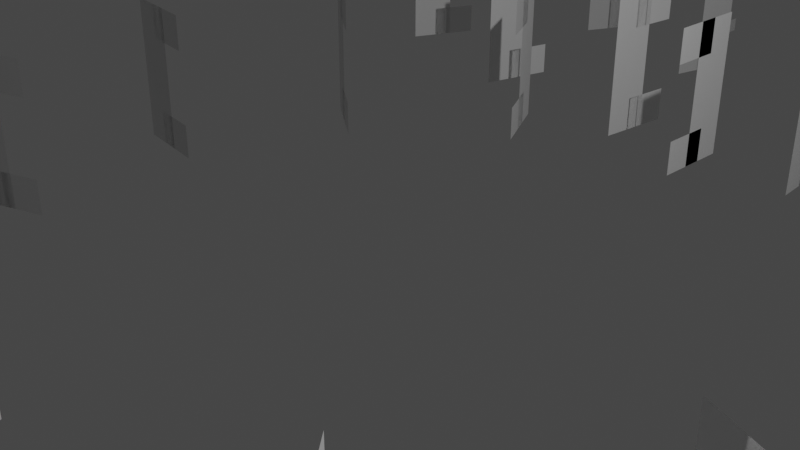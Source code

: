 # Source: RotaryPart.blend  (saved by Blender 3.3.6; exported with 4.5.12 LTS)
import bpy
from mathutils import Matrix  # noqa: F401  (used for matrix-valued properties, if any)

bpy.ops.wm.read_factory_settings(use_empty=True)
scene = bpy.context.scene
scene.name = 'Scene'

# ---- collections
col_objects = bpy.data.collections.new('Objects'); scene.collection.children.link(col_objects)
col_construction = bpy.data.collections.new('Construction'); scene.collection.children.link(col_construction)
col_construction.hide_render = True
col_render = bpy.data.collections.new('Render'); scene.collection.children.link(col_render)

# ---- materials (node trees are filled in below, after node groups)
mat_material = bpy.data.materials.new('Material')
mat_material.alpha_threshold = 0.0
mat_material.use_transparent_shadow = False
mat_material.line_color = (0.0, 0.0, 0.0, 1.0)

# ---- node groups
ng_seamless_rotation = bpy.data.node_groups.new('Seamless Rotation', 'GeometryNodeTree')
_s = ng_seamless_rotation.interface.new_socket(name='Geometry', in_out='OUTPUT', socket_type='NodeSocketGeometry')
_s = ng_seamless_rotation.interface.new_socket(name='Geometry', in_out='INPUT', socket_type='NodeSocketGeometry')
_s = ng_seamless_rotation.interface.new_socket(name='# of pieces', in_out='INPUT', socket_type='NodeSocketInt')
_s.default_value = 7
_s.min_value = 1
_s = ng_seamless_rotation.interface.new_socket(name='Smooth & Merge', in_out='INPUT', socket_type='NodeSocketBool')
_s.default_value = True
ng_seamless_rotation.is_modifier = True
_N = ng_seamless_rotation.nodes; _L = ng_seamless_rotation.links
n0 = _N.new('ShaderNodeMath'); n0.name = 'Math.002'; n0.location = (-36, -308)
n0.operation = 'SUBTRACT'
n1 = _N.new('ShaderNodeMath'); n1.name = 'Math.001'; n1.location = (146, -358)
n1.operation = 'MULTIPLY'
n2 = _N.new('GeometryNodeInputPosition'); n2.name = 'Position.002'; n2.location = (773, -577)
n3 = _N.new('NodeReroute'); n3.name = 'Reroute'; n3.location = (374, -569)
n3.width = 16
n3.socket_idname = 'NodeSocketGeometry'
n4 = _N.new('GeometryNodeTransform'); n4.name = 'Transform'; n4.location = (775, -296)
n5 = _N.new('GeometryNodeCaptureAttribute'); n5.name = 'Capture Attribute'; n5.location = (979, -269)
n5.capture_items.clear()
n6 = _N.new('ShaderNodeMath'); n6.name = 'Math.003'; n6.location = (332, -362)
n6.operation = 'DIVIDE'
n6.inputs[1].default_value = 6.283
n7 = _N.new('ShaderNodeCombineXYZ'); n7.name = 'Combine XYZ'; n7.location = (999, -123)
n8 = _N.new('ShaderNodeSeparateXYZ'); n8.name = 'Separate XYZ'; n8.location = (781, -145)
n9 = _N.new('GeometryNodeInputPosition'); n9.name = 'Position'; n9.location = (582, -215)
n10 = _N.new('ShaderNodeSeparateXYZ'); n10.name = 'Separate XYZ.002'; n10.location = (1223, -433)
n11 = _N.new('ShaderNodeMath'); n11.name = 'Math'; n11.location = (1409, -392)
n11.operation = 'DIVIDE'
n12 = _N.new('NodeReroute'); n12.name = 'Reroute.002'; n12.location = (537, -642)
n12.width = 16
n12.socket_idname = 'NodeSocketFloat'
n13 = _N.new('GeometryNodeSetPosition'); n13.name = 'Set Position'; n13.location = (1207, -157)
n14 = _N.new('NodeReroute'); n14.name = 'Reroute.001'; n14.location = (1333, -648)
n14.width = 16
n14.socket_idname = 'NodeSocketFloat'
n15 = _N.new('GeometryNodeInputPosition'); n15.name = 'Position.003'; n15.location = (1428, -224)
n16 = _N.new('ShaderNodeVectorRotate'); n16.name = 'Vector Rotate'; n16.location = (1624, -200)
n17 = _N.new('GeometryNodeSetPosition'); n17.name = 'Set Position.001'; n17.location = (1790, -94)
n18 = _N.new('GeometryNodeMeshLine'); n18.name = 'Mesh Line'; n18.location = (1809, 205)
n18.inputs[3].default_value = (0.0, 0.0, 0.0)
n19 = _N.new('NodeGroupInput'); n19.name = 'Group Input'; n19.location = (-743, -543)
n20 = _N.new('ShaderNodeCombineXYZ'); n20.name = 'Combine XYZ.002'; n20.location = (577, -421)
n21 = _N.new('GeometryNodeInputIndex'); n21.name = 'Index'; n21.location = (1615, -550)
n22 = _N.new('ShaderNodeCombineXYZ'); n22.name = 'Combine XYZ.003'; n22.location = (2229, -224)
n23 = _N.new('ShaderNodeMath'); n23.name = 'Math.004'; n23.location = (1789, -482)
n23.operation = 'MULTIPLY'
n23.inputs[1].default_value = 6.283
n24 = _N.new('ShaderNodeMath'); n24.name = 'Math.005'; n24.location = (2009, -398)
n24.operation = 'DIVIDE'
n25 = _N.new('NodeGroupInput'); n25.name = 'Group Input.002'; n25.location = (1593, -658)
n26 = _N.new('GeometryNodeInstanceOnPoints'); n26.name = 'Instance on Points'; n26.location = (2398, -77)
n27 = _N.new('NodeGroupInput'); n27.name = 'Group Input.001'; n27.location = (1578, 156)
n28 = _N.new('NodeGroupOutput'); n28.name = 'Group Output'; n28.location = (3371, -24)
n29 = _N.new('GeometryNodeSwitch'); n29.name = 'Switch'; n29.location = (3187, -20)
n30 = _N.new('GeometryNodeRealizeInstances'); n30.name = 'Realize Instances'; n30.location = (2572, -123)
n31 = _N.new('GeometryNodeSetShadeSmooth'); n31.name = 'Set Shade Smooth'; n31.location = (2747, -140)
n32 = _N.new('GeometryNodeMergeByDistance'); n32.name = 'Merge by Distance'; n32.location = (2966, -154)
n33 = _N.new('NodeGroupInput'); n33.name = 'Group Input.003'; n33.location = (2964, 18)
n34 = _N.new('GeometryNodeInputPosition'); n34.name = 'Position.001'; n34.location = (-763, -665)
n35 = _N.new('ShaderNodeSeparateXYZ'); n35.name = 'Separate XYZ.001'; n35.location = (-571, -605)
n36 = _N.new('GeometryNodeAttributeStatistic'); n36.name = 'Attribute Statistic'; n36.location = (-323, -329)
_L.new(n9.outputs[0], n8.inputs[0])
_L.new(n8.outputs[2], n7.inputs[2])
_L.new(n3.outputs[0], n4.inputs[0])
_L.new(n19.outputs[1], n1.inputs[1])
_L.new(n0.outputs[0], n1.inputs[0])
_L.new(n36.outputs[3], n0.inputs[1])
_L.new(n19.outputs[0], n36.inputs[0])
_L.new(n35.outputs[0], n36.inputs[2])
_L.new(n34.outputs[0], n35.inputs[0])
_L.new(n36.outputs[4], n0.inputs[0])
_L.new(n1.outputs[0], n6.inputs[0])
_L.new(n20.outputs[0], n4.inputs[1])
_L.new(n6.outputs[0], n20.inputs[1])
_L.new(n8.outputs[1], n7.inputs[1])
_L.new(n4.outputs[0], n5.inputs[0])
_L.new(n7.outputs[0], n13.inputs[2])
_L.new(n19.outputs[0], n3.inputs[0])
_L.new(n2.outputs[0], n5.inputs[1])
_L.new(n5.outputs[0], n13.inputs[0])
_L.new(n5.outputs[1], n10.inputs[0])
_L.new(n13.outputs[0], n17.inputs[0])
_L.new(n16.outputs[0], n17.inputs[2])
_L.new(n15.outputs[0], n16.inputs[0])
_L.new(n10.outputs[0], n11.inputs[0])
_L.new(n14.outputs[0], n11.inputs[1])
_L.new(n11.outputs[0], n16.inputs[3])
_L.new(n12.outputs[0], n14.inputs[0])
_L.new(n6.outputs[0], n12.inputs[0])
_L.new(n17.outputs[0], n26.inputs[2])
_L.new(n18.outputs[0], n26.inputs[0])
_L.new(n27.outputs[1], n18.inputs[0])
_L.new(n22.outputs[0], n26.inputs[5])
_L.new(n24.outputs[0], n22.inputs[2])
_L.new(n21.outputs[0], n23.inputs[0])
_L.new(n23.outputs[0], n24.inputs[0])
_L.new(n25.outputs[1], n24.inputs[1])
_L.new(n26.outputs[0], n30.inputs[0])
_L.new(n26.outputs[0], n29.inputs[1])
_L.new(n29.outputs[0], n28.inputs[0])
_L.new(n33.outputs[2], n29.inputs[0])
_L.new(n30.outputs[0], n31.inputs[0])
_L.new(n32.outputs[0], n29.inputs[2])
_L.new(n31.outputs[0], n32.inputs[0])
n28.is_active_output = True
ng_auto_smooth = bpy.data.node_groups.new('Auto Smooth', 'GeometryNodeTree')
_s = ng_auto_smooth.interface.new_socket(name='Geometry', in_out='OUTPUT', socket_type='NodeSocketGeometry')
_s = ng_auto_smooth.interface.new_socket(name='Geometry', in_out='INPUT', socket_type='NodeSocketGeometry')
_s = ng_auto_smooth.interface.new_socket(name='Angle', in_out='INPUT', socket_type='NodeSocketFloat')
_s.subtype = 'ANGLE'
_s.min_value = 0.0
_s.max_value = 3.142
ng_auto_smooth.is_modifier = True
_N = ng_auto_smooth.nodes; _L = ng_auto_smooth.links
n0 = _N.new('NodeGroupOutput'); n0.name = 'Group Output'; n0.location = (480, -100)
n1 = _N.new('NodeGroupInput'); n1.name = 'Group Input'; n1.location = (-420, -300)
n2 = _N.new('NodeGroupInput'); n2.name = 'Group Input.001'; n2.location = (-60, -100)
n3 = _N.new('GeometryNodeSetShadeSmooth'); n3.name = 'Set Shade Smooth'; n3.location = (120, -100)
n3.domain = 'EDGE'
n4 = _N.new('GeometryNodeSetShadeSmooth'); n4.name = 'Set Shade Smooth.001'; n4.location = (300, -100)
n5 = _N.new('GeometryNodeInputMeshEdgeAngle'); n5.name = 'Edge Angle'; n5.location = (-420, -220)
n6 = _N.new('GeometryNodeInputEdgeSmooth'); n6.name = 'Is Edge Smooth'; n6.location = (-60, -160)
n7 = _N.new('GeometryNodeInputShadeSmooth'); n7.name = 'Is Face Smooth'; n7.location = (-240, -340)
n8 = _N.new('FunctionNodeBooleanMath'); n8.name = 'Boolean Math'; n8.location = (-60, -220)
n9 = _N.new('FunctionNodeCompare'); n9.name = 'Compare'; n9.location = (-240, -180)
n9.operation = 'LESS_EQUAL'
_L.new(n5.outputs[0], n9.inputs[0])
_L.new(n4.outputs[0], n0.inputs[0])
_L.new(n1.outputs[1], n9.inputs[1])
_L.new(n9.outputs[0], n8.inputs[0])
_L.new(n7.outputs[0], n8.inputs[1])
_L.new(n2.outputs[0], n3.inputs[0])
_L.new(n6.outputs[0], n3.inputs[1])
_L.new(n3.outputs[0], n4.inputs[0])
_L.new(n8.outputs[0], n3.inputs[2])
n0.is_active_output = True
ng_trim_x_end_faces = bpy.data.node_groups.new('Trim X end faces', 'GeometryNodeTree')
_s = ng_trim_x_end_faces.interface.new_socket(name='Geometry', in_out='OUTPUT', socket_type='NodeSocketGeometry')
_s = ng_trim_x_end_faces.interface.new_socket(name='Geometry', in_out='INPUT', socket_type='NodeSocketGeometry')
ng_trim_x_end_faces.is_modifier = True
_N = ng_trim_x_end_faces.nodes; _L = ng_trim_x_end_faces.links
n0 = _N.new('GeometryNodeInputPosition'); n0.name = 'Position.001'; n0.location = (-897, -415)
n1 = _N.new('FunctionNodeCompare'); n1.name = 'Compare'; n1.location = (-299, -108)
n1.operation = 'EQUAL'
n1.inputs[6].default_value = (0.0, 0.0, 0.0, 0.0)
n1.inputs[7].default_value = (0.0, 0.0, 0.0, 0.0)
n2 = _N.new('GeometryNodeDeleteGeometry'); n2.name = 'Delete Geometry'; n2.location = (50, 7)
n2.domain = 'FACE'
n3 = _N.new('NodeGroupInput'); n3.name = 'Group Input'; n3.location = (-729, -38)
n4 = _N.new('NodeGroupOutput'); n4.name = 'Group Output'; n4.location = (245, 7)
n5 = _N.new('FunctionNodeBooleanMath'); n5.name = 'Boolean Math'; n5.location = (-135, -136)
n5.operation = 'OR'
n6 = _N.new('FunctionNodeCompare'); n6.name = 'Compare.001'; n6.location = (-301, -299)
n6.operation = 'EQUAL'
n6.inputs[6].default_value = (0.0, 0.0, 0.0, 0.0)
n6.inputs[7].default_value = (0.0, 0.0, 0.0, 0.0)
n7 = _N.new('GeometryNodeAttributeStatistic'); n7.name = 'Attribute Statistic'; n7.location = (-506, -121)
n7.domain = 'FACE'
n8 = _N.new('ShaderNodeSeparateXYZ'); n8.name = 'Separate XYZ.001'; n8.location = (-706, -355)
_L.new(n8.outputs[0], n7.inputs[2])
_L.new(n0.outputs[0], n8.inputs[0])
_L.new(n3.outputs[0], n2.inputs[0])
_L.new(n2.outputs[0], n4.inputs[0])
_L.new(n8.outputs[0], n1.inputs[3])
_L.new(n7.outputs[3], n1.inputs[2])
_L.new(n3.outputs[0], n7.inputs[0])
_L.new(n1.outputs[0], n5.inputs[0])
_L.new(n5.outputs[0], n2.inputs[1])
_L.new(n8.outputs[0], n6.inputs[3])
_L.new(n7.outputs[4], n6.inputs[2])
_L.new(n6.outputs[0], n5.inputs[1])
_L.new(n7.outputs[3], n1.inputs[0])
_L.new(n7.outputs[4], n6.inputs[0])
_L.new(n8.outputs[0], n1.inputs[1])
_L.new(n8.outputs[0], n6.inputs[1])
n4.is_active_output = True

# ---- material node trees
mat_material.use_nodes = True; mat_material.node_tree.nodes.clear()
_N = mat_material.node_tree.nodes; _L = mat_material.node_tree.links
n0 = _N.new('ShaderNodeOutputMaterial'); n0.name = 'Material Output'; n0.location = (300, 300)
n1 = _N.new('ShaderNodeBsdfPrincipled'); n1.name = 'Principled BSDF'; n1.location = (10, 300)
n1.distribution = 'GGX'
n1.subsurface_method = 'RANDOM_WALK_SKIN'
n1.inputs[2].default_value = 0.4
n1.inputs[3].default_value = 1.45
n1.inputs[27].default_value = (0.0, 0.0, 0.0, 1.0)
n1.inputs[28].default_value = 1.0
_L.new(n1.outputs[0], n0.inputs[0])
n0.is_active_output = True

# ---- world
world_world = bpy.data.worlds.new('World'); scene.world = world_world
world_world.use_nodes = True; world_world.node_tree.nodes.clear()
_N = world_world.node_tree.nodes; _L = world_world.node_tree.links
n0 = _N.new('ShaderNodeOutputWorld'); n0.name = 'World Output'; n0.location = (300, 300)
n1 = _N.new('ShaderNodeBackground'); n1.name = 'Background'; n1.location = (10, 300)
n1.inputs[0].default_value = (0.05088, 0.05088, 0.05088, 1.0)
_L.new(n1.outputs[0], n0.inputs[0])
n0.is_active_output = True
world_world.color = (0.05088, 0.05088, 0.05088)
world_world.use_sun_shadow = False
world_world.sun_shadow_jitter_overblur = 0.0

# ---- cameras
cam_camera = bpy.data.cameras.new('Camera')
cam_camera.clip_end = 100.0
cam_camera.ortho_scale = 7.314

# ---- lights
light_light = bpy.data.lights.new('Light', 'POINT')
light_light.transmission_factor = 0.0
light_light.energy = 1000.0
light_light.shadow_soft_size = 0.1
light_light.shadow_maximum_resolution = 0.006
light_light.use_absolute_resolution = True

# ---- meshes
me_cube = bpy.data.meshes.new('Cube')
me_cube.from_pydata([(0.5517, -0.5364, 1.0), (0.5517, -0.8279, 1.0), (0.0, -0.8279, 1.0), (1.374, -0.4009, 1.0), (0.3518, 0.2688, 1.0), (1.374, -1.276, 1.0), (0.0, -1.276, 1.0), (0.9549, -0.3735, 1.0), (0.6824, -1.276, 1.0), (0.1665, -0.1197, 1.0), (0.0, -0.4172, 0.5218), (0.1665, -0.1197, 0.5218), (0.0, -0.8279, 0.5218), (0.5517, -0.5364, 0.5218), (0.5517, -0.8279, 0.5218), (0.6824, -1.276, 0.0), (1.374, -1.276, 0.0), (0.0, -1.276, 0.0), (0.9549, -0.3735, 0.0), (1.374, -0.4009, 0.0), (0.3518, 0.2688, 0.0), (2.98e-08, 0.2688, 1.0), (1.49e-08, -0.1197, 1.0), (1.49e-08, -0.1197, 0.5218), (0.0, 0.2688, 0.0), (1.374, -0.9914, 1.0), (1.374, -1.134, 1.0), (1.374, -1.063, 0.9063), (0.6336, -0.9914, 1.0), (0.6745, -1.134, 1.0), (0.6474, -1.063, 0.9063), (1.0, -1.134, 1.0), (1.0, -0.9914, 1.0), (1.0, -1.063, 0.9063), (0.0, -1.134, 1.0), (0.0, -0.9914, 1.0), (0.0, -1.063, 0.9063), (0.6879, -0.0006496, 1.0), (0.3591, -0.3062, 1.0), (0.3591, -0.3062, 0.5218), (0.6879, -0.0006496, 0.0)], [], [(40, 37, 7, 18), (2, 1, 14, 12), (15, 8, 6, 17), (18, 7, 3, 19), (29, 34, 6, 8), (0, 1, 28, 32, 7), (22, 9, 4, 21), (38, 0, 7, 37), (13, 39, 11, 10, 12, 14), (11, 23, 10), (1, 0, 13, 14), (38, 9, 11, 39), (8, 15, 16, 5), (4, 20, 24, 21), (9, 22, 23, 11), (1, 2, 35, 28), (31, 29, 8), (7, 32, 25, 3), (29, 31, 33, 30), (30, 33, 32, 28), (34, 29, 30, 36), (36, 30, 28, 35), (31, 26, 27, 33), (33, 27, 25, 32), (26, 31, 8, 5), (0, 38, 39, 13), (9, 38, 37, 4), (20, 4, 37, 40)])
_uv = me_cube.uv_layers.new(name='UVMap')
_uv.uv.foreach_set('vector', [0.5, 0.461, 0.625, 0.461, 0.625, 0.5, 0.5, 0.5, 0.75, 0.7149, 0.681, 0.7038, 0.681, 0.7038, 0.75, 0.7149, 0.5, 0.7897, 0.6382, 0.7765, 0.625, 0.875, 0.5, 0.875, 0.5, 0.5, 0.625, 0.5, 0.625, 0.5, 0.5, 0.5, 0.6657, 0.7361, 0.75, 0.7389, 0.75, 0.75, 0.6382, 0.7765, 0.681, 0.5616, 0.681, 0.7038, 0.6708, 0.7215, 0.625, 0.6753, 0.625, 0.5, 0.7599, 0.5629, 0.749, 0.571, 0.75, 0.5351, 0.7735, 0.5176, 0.7051, 0.5582, 0.681, 0.5616, 0.625, 0.5, 0.664, 0.5, 0.681, 0.5616, 0.7051, 0.5582, 0.7292, 0.5548, 0.75, 0.5935, 0.75, 0.7149, 0.681, 0.7038, 0.749, 0.571, 0.7599, 0.5629, 0.75, 0.5935, 0.681, 0.7038, 0.681, 0.5616, 0.681, 0.5616, 0.681, 0.7038, 0.7051, 0.5582, 0.7292, 0.5548, 0.7292, 0.5548, 0.7051, 0.5582, 0.6382, 0.7765, 0.5, 0.7897, 0.5, 0.75, 0.625, 0.75, 0.625, 0.422, 0.5, 0.422, 0.5, 0.375, 0.625, 0.375, 0.749, 0.571, 0.7599, 0.5629, 0.7599, 0.5629, 0.749, 0.571, 0.681, 0.7038, 0.75, 0.7149, 0.75, 0.7277, 0.6708, 0.7215, 0.625, 0.7128, 0.6657, 0.7361, 0.6382, 0.7765, 0.625, 0.5, 0.625, 0.6753, 0.625, 0.6753, 0.625, 0.5, 0.6657, 0.7361, 0.625, 0.7128, 0.625, 0.6941, 0.6691, 0.729, 0.6691, 0.729, 0.625, 0.6941, 0.625, 0.6753, 0.6708, 0.7215, 0.75, 0.7389, 0.6657, 0.7361, 0.6691, 0.729, 0.75, 0.7333, 0.75, 0.7333, 0.6691, 0.729, 0.6708, 0.7215, 0.75, 0.7277, 0.625, 0.7128, 0.625, 0.7128, 0.625, 0.6941, 0.625, 0.6941, 0.625, 0.6941, 0.625, 0.6941, 0.625, 0.6753, 0.625, 0.6753, 0.625, 0.7128, 0.625, 0.7128, 0.6382, 0.7765, 0.625, 0.75, 0.681, 0.5616, 0.7051, 0.5582, 0.7051, 0.5582, 0.681, 0.5616, 0.7292, 0.5548, 0.7051, 0.5582, 0.664, 0.5, 0.703, 0.5, 0.5, 0.422, 0.625, 0.422, 0.625, 0.461, 0.5, 0.461])
me_cube.materials.append(mat_material)
me_cube.use_remesh_preserve_volume = False
me_cube.use_remesh_preserve_attributes = False
me_cube.use_mirror_vertex_groups = False
me_cube.update()
me_cube_002 = bpy.data.meshes.new('Cube.002')
me_cube_002.from_pydata([(0.5517, 0.5364, 1.0), (0.5517, 0.8279, 1.0), (0.0, 0.8279, 1.0), (1.374, 0.4009, 1.0), (0.3518, -0.2688, 1.0), (1.374, 2.191, 1.0), (0.0, 2.191, 1.0), (0.9549, 0.3735, 1.0), (0.6824, 2.191, 1.0), (0.1665, 0.1197, 1.0), (0.0, 0.4172, 0.5218), (0.1665, 0.1197, 0.5218), (0.0, 0.8279, 0.5218), (0.5517, 0.5364, 0.5218), (0.5517, 0.8279, 0.5218), (0.9549, 0.3735, 0.0), (1.374, 0.4009, 0.0), (0.3518, -0.2688, 0.0), (2.98e-08, -0.2688, 1.0), (1.49e-08, 0.1197, 1.0), (1.49e-08, 0.1197, 0.5218), (0.0, -0.2688, 0.0), (1.374, 0.9914, 1.0), (1.374, 1.134, 1.0), (1.374, 1.063, 0.9063), (0.6336, 0.9914, 1.0), (0.6745, 1.134, 1.0), (0.6474, 1.063, 0.9063), (1.0, 1.134, 1.0), (1.0, 0.9914, 1.0), (1.0, 1.063, 0.9063), (0.0, 1.134, 1.0), (0.0, 0.9914, 1.0), (0.0, 1.063, 0.9063), (0.6879, 0.0006496, 1.0), (0.3591, 0.3062, 1.0), (0.3591, 0.3062, 0.5218), (0.6879, 0.0006496, 0.0), (0.6824, 2.191, 0.5111), (1.374, 2.191, 0.5111), (0.0, 2.191, 0.5111), (0.6824, 3.218, 0.0), (1.374, 3.218, 0.0), (0.0, 3.218, 0.0), (0.6824, 3.218, 0.5111), (1.374, 3.218, 0.5111), (0.0, 3.218, 0.5111)], [], [(37, 34, 7, 15), (2, 1, 14, 12), (38, 8, 6, 40), (15, 7, 3, 16), (26, 31, 6, 8), (0, 1, 25, 29, 7), (19, 9, 4, 18), (35, 0, 7, 34), (13, 36, 11, 10, 12, 14), (11, 20, 10), (1, 0, 13, 14), (35, 9, 11, 36), (38, 40, 46, 44), (4, 17, 21, 18), (9, 19, 20, 11), (1, 2, 32, 25), (28, 26, 8), (7, 29, 22, 3), (26, 28, 30, 27), (27, 30, 29, 25), (31, 26, 27, 33), (33, 27, 25, 32), (28, 23, 24, 30), (30, 24, 22, 29), (23, 28, 8, 5), (0, 35, 36, 13), (9, 35, 34, 4), (17, 4, 34, 37), (8, 38, 39, 5), (44, 41, 42, 45), (41, 44, 46, 43), (39, 38, 44, 45)])
_uv = me_cube_002.uv_layers.new(name='UVMap')
_uv.uv.foreach_set('vector', [0.5, 0.461, 0.625, 0.461, 0.625, 0.5, 0.5, 0.5, 0.75, 0.7149, 0.681, 0.7038, 0.681, 0.7038, 0.75, 0.7149, 0.5706, 0.7829, 0.6382, 0.7765, 0.625, 0.875, 0.5639, 0.875, 0.5, 0.5, 0.625, 0.5, 0.625, 0.5, 0.5, 0.5, 0.6657, 0.7361, 0.75, 0.7389, 0.75, 0.75, 0.6382, 0.7765, 0.681, 0.5616, 0.681, 0.7038, 0.6708, 0.7215, 0.625, 0.6753, 0.625, 0.5, 0.7599, 0.5629, 0.749, 0.571, 0.75, 0.5351, 0.7735, 0.5176, 0.7051, 0.5582, 0.681, 0.5616, 0.625, 0.5, 0.664, 0.5, 0.681, 0.5616, 0.7051, 0.5582, 0.7292, 0.5548, 0.75, 0.5935, 0.75, 0.7149, 0.681, 0.7038, 0.749, 0.571, 0.7599, 0.5629, 0.75, 0.5935, 0.681, 0.7038, 0.681, 0.5616, 0.681, 0.5616, 0.681, 0.7038, 0.7051, 0.5582, 0.7292, 0.5548, 0.7292, 0.5548, 0.7051, 0.5582, 0.5706, 0.7829, 0.5639, 0.875, 0.5639, 0.875, 0.5706, 0.7829, 0.625, 0.422, 0.5, 0.422, 0.5, 0.375, 0.625, 0.375, 0.749, 0.571, 0.7599, 0.5629, 0.7599, 0.5629, 0.749, 0.571, 0.681, 0.7038, 0.75, 0.7149, 0.75, 0.7277, 0.6708, 0.7215, 0.625, 0.7128, 0.6657, 0.7361, 0.6382, 0.7765, 0.625, 0.5, 0.625, 0.6753, 0.625, 0.6753, 0.625, 0.5, 0.6657, 0.7361, 0.625, 0.7128, 0.625, 0.6941, 0.6691, 0.729, 0.6691, 0.729, 0.625, 0.6941, 0.625, 0.6753, 0.6708, 0.7215, 0.75, 0.7389, 0.6657, 0.7361, 0.6691, 0.729, 0.75, 0.7333, 0.75, 0.7333, 0.6691, 0.729, 0.6708, 0.7215, 0.75, 0.7277, 0.625, 0.7128, 0.625, 0.7128, 0.625, 0.6941, 0.625, 0.6941, 0.625, 0.6941, 0.625, 0.6941, 0.625, 0.6753, 0.625, 0.6753, 0.625, 0.7128, 0.625, 0.7128, 0.6382, 0.7765, 0.625, 0.75, 0.681, 0.5616, 0.7051, 0.5582, 0.7051, 0.5582, 0.681, 0.5616, 0.7292, 0.5548, 0.7051, 0.5582, 0.664, 0.5, 0.703, 0.5, 0.5, 0.422, 0.625, 0.422, 0.625, 0.461, 0.5, 0.461, 0.6382, 0.7765, 0.5706, 0.7829, 0.5639, 0.75, 0.625, 0.75, 0.5706, 0.7829, 0.5, 0.7897, 0.5, 0.75, 0.5639, 0.75, 0.5, 0.7897, 0.5706, 0.7829, 0.5639, 0.875, 0.5, 0.875, 0.5639, 0.75, 0.5706, 0.7829, 0.5706, 0.7829, 0.5639, 0.75])
me_cube_002.materials.append(mat_material)
me_cube_002.use_remesh_preserve_volume = False
me_cube_002.use_remesh_preserve_attributes = False
me_cube_002.use_mirror_vertex_groups = False
me_cube_002.update()
me_cube_001 = bpy.data.meshes.new('Cube.001')
me_cube_001.from_pydata([(-0.5396, -0.6498, 0.0), (-0.5396, 0.01877, 0.0), (0.3146, -0.6498, 0.0), (0.3146, 0.01877, 0.0), (-0.1125, 0.01877, 0.0), (-0.6999, -0.6498, 0.0), (-0.6999, 0.01877, 0.0), (-0.2314, -0.9472, 0.0), (0.006354, -0.9472, 0.0), (-0.1125, -0.8797, 0.0)], [], [(4, 1, 0, 7, 9), (3, 4, 9, 8, 2), (0, 1, 6, 5), (7, 8, 9)])
_uv = me_cube_001.uv_layers.new(name='UVMap')
_uv.uv.foreach_set('vector', [0.75, 0.5, 0.875, 0.5, 0.875, 0.75, 0.7848, 0.75, 0.75, 0.7125, 0.625, 0.5, 0.75, 0.5, 0.75, 0.7125, 0.7152, 0.75, 0.625, 0.75, 0.875, 0.75, 0.875, 0.5, 0.875, 0.5, 0.875, 0.75, 0.7848, 0.75, 0.75, 0.7308, 0.75, 0.7125])
me_cube_001.update()

# ---- objects
ob_default_cube = bpy.data.objects.new('Default Cube', me_cube)
ob_default_cube_001 = bpy.data.objects.new('Default Cube.001', me_cube)
ob_default_cube_002 = bpy.data.objects.new('Default Cube.002', me_cube)
ob_default_cube_003 = bpy.data.objects.new('Default Cube.003', me_cube)
ob_default_cube_004 = bpy.data.objects.new('Default Cube.004', me_cube_002)
ob_default_cube_005 = bpy.data.objects.new('Default Cube.005', me_cube)
ob_default_cube_006 = bpy.data.objects.new('Default Cube.006', me_cube)
ob_cube = bpy.data.objects.new('Cube', me_cube_001)
ob_camera = bpy.data.objects.new('Camera', cam_camera)
ob_light = bpy.data.objects.new('Light', light_light)

# ---- transforms, parenting, visibility, modifiers, constraints
ob_default_cube.location = (0.0, 0.0, 0.0)
ob_default_cube.lock_rotations_4d = False
ob_default_cube.empty_display_type = 'ARROWS'
ob_default_cube.lineart.crease_threshold = 0.0
_m = ob_default_cube.modifiers.new('Mirror', 'MIRROR')
_m.use_axis = (True, False, True)
_m = ob_default_cube.modifiers.new('GeometryNodes', 'NODES')
_m.node_group = ng_seamless_rotation
_gi = [s.identifier for s in ng_seamless_rotation.interface.items_tree if s.item_type == 'SOCKET' and s.in_out == 'INPUT']
_m[_gi[1]] = 13  # # of pieces
_m = ob_default_cube.modifiers.new('Auto Smooth', 'NODES')
_m.node_group = ng_auto_smooth
_gi = [s.identifier for s in ng_auto_smooth.interface.items_tree if s.item_type == 'SOCKET' and s.in_out == 'INPUT']
_m[_gi[1]] = 0.5236  # Angle
ob_default_cube_001.location = (0.0, 22.26, 0.0)
ob_default_cube_001.rotation_euler = (0.0, -0.0, 0.0829)
ob_default_cube_001.lock_rotations_4d = False
ob_default_cube_001.empty_display_type = 'ARROWS'
ob_default_cube_001.lineart.crease_threshold = 0.0
_m = ob_default_cube_001.modifiers.new('Mirror', 'MIRROR')
_m.use_axis = (True, False, True)
_m = ob_default_cube_001.modifiers.new('GeometryNodes', 'NODES')
_m.node_group = ng_seamless_rotation
_gi = [s.identifier for s in ng_seamless_rotation.interface.items_tree if s.item_type == 'SOCKET' and s.in_out == 'INPUT']
_m[_gi[1]] = 38  # # of pieces
_m = ob_default_cube_001.modifiers.new('Auto Smooth', 'NODES')
_m.node_group = ng_auto_smooth
_gi = [s.identifier for s in ng_auto_smooth.interface.items_tree if s.item_type == 'SOCKET' and s.in_out == 'INPUT']
_m[_gi[1]] = 0.5236  # Angle
ob_default_cube_002.location = (16.03, 11.79, 0.0)
ob_default_cube_002.rotation_euler = (0.0, -0.0, 0.9924)
ob_default_cube_002.lock_rotations_4d = False
ob_default_cube_002.empty_display_type = 'ARROWS'
ob_default_cube_002.lineart.crease_threshold = 0.0
_m = ob_default_cube_002.modifiers.new('Mirror', 'MIRROR')
_m.use_axis = (True, False, True)
_m = ob_default_cube_002.modifiers.new('GeometryNodes', 'NODES')
_m.node_group = ng_seamless_rotation
_gi = [s.identifier for s in ng_seamless_rotation.interface.items_tree if s.item_type == 'SOCKET' and s.in_out == 'INPUT']
_m[_gi[1]] = 6  # # of pieces
_m = ob_default_cube_002.modifiers.new('Auto Smooth', 'NODES')
_m.node_group = ng_auto_smooth
_gi = [s.identifier for s in ng_auto_smooth.interface.items_tree if s.item_type == 'SOCKET' and s.in_out == 'INPUT']
_m[_gi[1]] = 0.5236  # Angle
ob_default_cube_003.location = (-3.851, 19.19, -0.8936)
ob_default_cube_003.rotation_euler = (0.0, -0.0, -0.8986)
ob_default_cube_003.scale = (1.0, 1.0, 0.4979)
ob_default_cube_003.lock_rotations_4d = False
ob_default_cube_003.empty_display_type = 'ARROWS'
ob_default_cube_003.lineart.crease_threshold = 0.0
_m = ob_default_cube_003.modifiers.new('Mirror', 'MIRROR')
_m.use_axis = (True, False, True)
_m = ob_default_cube_003.modifiers.new('GeometryNodes', 'NODES')
_m.node_group = ng_seamless_rotation
_gi = [s.identifier for s in ng_seamless_rotation.interface.items_tree if s.item_type == 'SOCKET' and s.in_out == 'INPUT']
_m[_gi[1]] = 17  # # of pieces
_m = ob_default_cube_003.modifiers.new('Auto Smooth', 'NODES')
_m.node_group = ng_auto_smooth
_gi = [s.identifier for s in ng_auto_smooth.interface.items_tree if s.item_type == 'SOCKET' and s.in_out == 'INPUT']
_m[_gi[1]] = 0.5236  # Angle
ob_default_cube_004.location = (0.0, 22.26, 0.0)
ob_default_cube_004.scale = (1.0, 1.0, 1.392)
ob_default_cube_004.lock_rotations_4d = False
ob_default_cube_004.empty_display_type = 'ARROWS'
ob_default_cube_004.lineart.crease_threshold = 0.0
_m = ob_default_cube_004.modifiers.new('Mirror', 'MIRROR')
_m.use_axis = (True, False, True)
_m = ob_default_cube_004.modifiers.new('GeometryNodes', 'NODES')
_m.node_group = ng_seamless_rotation
_gi = [s.identifier for s in ng_seamless_rotation.interface.items_tree if s.item_type == 'SOCKET' and s.in_out == 'INPUT']
_m[_gi[1]] = 28  # # of pieces
_m = ob_default_cube_004.modifiers.new('Auto Smooth', 'NODES')
_m.node_group = ng_auto_smooth
_gi = [s.identifier for s in ng_auto_smooth.interface.items_tree if s.item_type == 'SOCKET' and s.in_out == 'INPUT']
_m[_gi[1]] = 0.5236  # Angle
ob_default_cube_005.location = (2.551, 18.05, 0.1895)
ob_default_cube_005.rotation_euler = (0.0, -0.0, 0.3901)
ob_default_cube_005.scale = (1.0, 1.0, 0.4979)
ob_default_cube_005.lock_rotations_4d = False
ob_default_cube_005.empty_display_type = 'ARROWS'
ob_default_cube_005.lineart.crease_threshold = 0.0
_m = ob_default_cube_005.modifiers.new('Mirror', 'MIRROR')
_m.use_axis = (True, False, True)
_m = ob_default_cube_005.modifiers.new('GeometryNodes', 'NODES')
_m.node_group = ng_seamless_rotation
_gi = [s.identifier for s in ng_seamless_rotation.interface.items_tree if s.item_type == 'SOCKET' and s.in_out == 'INPUT']
_m[_gi[1]] = 17  # # of pieces
_m = ob_default_cube_005.modifiers.new('Auto Smooth', 'NODES')
_m.node_group = ng_auto_smooth
_gi = [s.identifier for s in ng_auto_smooth.interface.items_tree if s.item_type == 'SOCKET' and s.in_out == 'INPUT']
_m[_gi[1]] = 0.5236  # Angle
ob_default_cube_006.location = (7.18, 20.05, 1.062)
ob_default_cube_006.rotation_euler = (0.0, -0.0, 0.308)
ob_default_cube_006.scale = (1.0, 1.0, 0.3299)
ob_default_cube_006.lock_rotations_4d = False
ob_default_cube_006.empty_display_type = 'ARROWS'
ob_default_cube_006.lineart.crease_threshold = 0.0
_m = ob_default_cube_006.modifiers.new('Mirror', 'MIRROR')
_m.use_axis = (True, False, True)
_m = ob_default_cube_006.modifiers.new('GeometryNodes', 'NODES')
_m.node_group = ng_seamless_rotation
_gi = [s.identifier for s in ng_seamless_rotation.interface.items_tree if s.item_type == 'SOCKET' and s.in_out == 'INPUT']
_m[_gi[1]] = 11  # # of pieces
_m = ob_default_cube_006.modifiers.new('Auto Smooth', 'NODES')
_m.node_group = ng_auto_smooth
_gi = [s.identifier for s in ng_auto_smooth.interface.items_tree if s.item_type == 'SOCKET' and s.in_out == 'INPUT']
_m[_gi[1]] = 0.5236  # Angle
ob_cube.location = (0.0, 0.0, 0.0)
_m = ob_cube.modifiers.new('Solidify', 'SOLIDIFY')
_m.thickness = 1.752
_m.offset = 0.0
_m = ob_cube.modifiers.new('GeometryNodes', 'NODES')
_m.node_group = ng_trim_x_end_faces
_m = ob_cube.modifiers.new('GeometryNodes.001', 'NODES')
_m.node_group = ng_seamless_rotation
_gi = [s.identifier for s in ng_seamless_rotation.interface.items_tree if s.item_type == 'SOCKET' and s.in_out == 'INPUT']
_m[_gi[1]] = 14  # # of pieces
_m = ob_cube.modifiers.new('Auto Smooth', 'NODES')
_m.node_group = ng_auto_smooth
_gi = [s.identifier for s in ng_auto_smooth.interface.items_tree if s.item_type == 'SOCKET' and s.in_out == 'INPUT']
_m[_gi[1]] = 0.5236  # Angle
ob_camera.location = (7.359, -6.926, 4.958)
ob_camera.rotation_euler = (1.109, 0.0, 0.8149)
ob_camera.lock_rotations_4d = False
ob_camera.empty_display_type = 'ARROWS'
ob_camera.color = (0.0, 0.0, 0.0, 0.0)
ob_camera.display_type = 'WIRE'
ob_camera.lineart.crease_threshold = 0.0
ob_light.location = (4.076, 1.005, 5.904)
ob_light.rotation_euler = (0.6503, 0.05522, 1.866)
ob_light.lock_rotations_4d = False
ob_light.empty_display_type = 'ARROWS'
ob_light.color = (0.0, 0.0, 0.0, 0.0)
ob_light.lineart.crease_threshold = 0.0

# ---- collection membership
col_objects.objects.link(ob_default_cube)
col_objects.objects.link(ob_default_cube_001)
col_objects.objects.link(ob_default_cube_002)
col_objects.objects.link(ob_default_cube_003)
col_objects.objects.link(ob_default_cube_004)
col_objects.objects.link(ob_default_cube_005)
col_objects.objects.link(ob_default_cube_006)
col_construction.objects.link(ob_cube)
col_render.objects.link(ob_camera)
col_render.objects.link(ob_light)

# ---- scene / render settings (as saved in the file)
scene.camera = ob_camera
scene.frame_start = 1; scene.frame_end = 250; scene.frame_set(1)
scene.render.engine = 'BLENDER_EEVEE_NEXT'
scene.cycles.sampling_pattern = 'TABULATED_SOBOL'
scene.cycles.use_light_tree = False
scene.view_settings.view_transform = 'Filmic'
bpy.context.view_layer.update()
